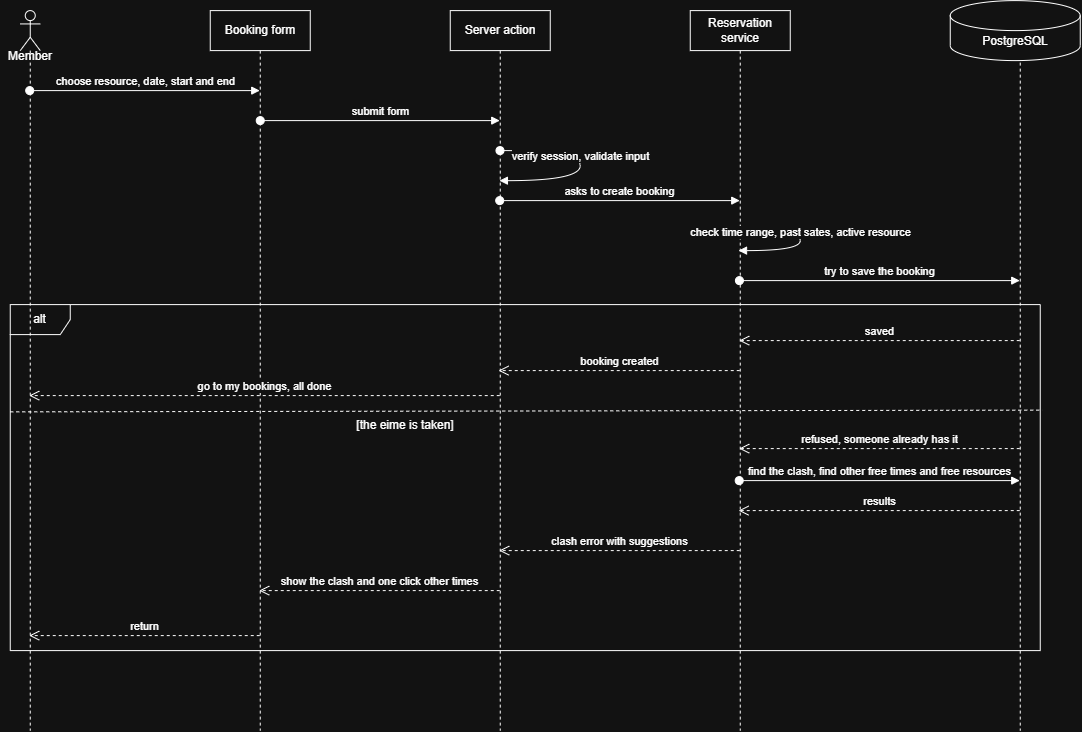

The diagram above was exported from draw.io. Its source (the exported page's mxGraphModel, read from the mxfile embedded in the PNG):
<mxGraphModel dx="1720" dy="1744" grid="1" gridSize="10" guides="1" tooltips="1" connect="1" arrows="1" fold="1" page="1" pageScale="1" pageWidth="1169" pageHeight="827" math="0" shadow="0">
  <root>
    <mxCell id="0" />
    <mxCell id="1" parent="0" />
    <mxCell id="SM5BK0t7HOwO_APm8GYO-1" parent="1" style="shape=umlLifeline;perimeter=lifelinePerimeter;whiteSpace=wrap;html=1;container=1;dropTarget=0;collapsible=0;recursiveResize=0;outlineConnect=0;portConstraint=eastwest;newEdgeStyle={&quot;curved&quot;:0,&quot;rounded&quot;:0};" value="Booking form" vertex="1">
      <mxGeometry height="720" width="100" x="220" y="40" as="geometry" />
    </mxCell>
    <mxCell id="SM5BK0t7HOwO_APm8GYO-3" parent="1" style="shape=umlLifeline;perimeter=lifelinePerimeter;whiteSpace=wrap;html=1;container=1;dropTarget=0;collapsible=0;recursiveResize=0;outlineConnect=0;portConstraint=eastwest;newEdgeStyle={&quot;curved&quot;:0,&quot;rounded&quot;:0};" value="Server action" vertex="1">
      <mxGeometry height="720" width="100" x="460" y="40" as="geometry" />
    </mxCell>
    <mxCell id="SM5BK0t7HOwO_APm8GYO-4" parent="1" style="shape=umlLifeline;perimeter=lifelinePerimeter;whiteSpace=wrap;html=1;container=1;dropTarget=0;collapsible=0;recursiveResize=0;outlineConnect=0;portConstraint=eastwest;newEdgeStyle={&quot;curved&quot;:0,&quot;rounded&quot;:0};" value="Reservation service" vertex="1">
      <mxGeometry height="720" width="100" x="700" y="40" as="geometry" />
    </mxCell>
    <mxCell id="SM5BK0t7HOwO_APm8GYO-8" edge="1" parent="1" style="html=1;verticalAlign=bottom;startArrow=oval;startFill=1;endArrow=block;startSize=8;curved=0;rounded=0;" value="choose resource, date, start and end">
      <mxGeometry relative="1" width="60" x="0.0009" as="geometry">
        <mxPoint as="offset" />
        <mxPoint x="39.447368421052715" y="120" as="sourcePoint" />
        <mxPoint x="269.5000000000002" y="120" as="targetPoint" />
      </mxGeometry>
    </mxCell>
    <mxCell id="SM5BK0t7HOwO_APm8GYO-9" edge="1" parent="1" style="html=1;verticalAlign=bottom;startArrow=oval;startFill=1;endArrow=block;startSize=8;curved=0;rounded=0;exitX=0.5;exitY=1;exitDx=0;exitDy=0;exitPerimeter=0;" value="submit form">
      <mxGeometry relative="1" width="60" as="geometry">
        <mxPoint x="270" y="149.99999999999977" as="sourcePoint" />
        <mxPoint x="509.5000000000002" y="149.99999999999977" as="targetPoint" />
      </mxGeometry>
    </mxCell>
    <mxCell id="SM5BK0t7HOwO_APm8GYO-10" edge="1" parent="1" style="html=1;verticalAlign=bottom;startArrow=oval;startFill=1;endArrow=block;startSize=8;curved=1;rounded=0;edgeStyle=orthogonalEdgeStyle;" value="verify session, validate input">
      <mxGeometry relative="1" width="60" as="geometry">
        <Array as="points">
          <mxPoint x="590" y="180" />
          <mxPoint x="590" y="210" />
        </Array>
        <mxPoint x="509.7307692307693" y="180" as="sourcePoint" />
        <mxPoint x="509.16666666666674" y="210.0666666666666" as="targetPoint" />
      </mxGeometry>
    </mxCell>
    <mxCell id="SM5BK0t7HOwO_APm8GYO-11" edge="1" parent="1" style="html=1;verticalAlign=bottom;startArrow=oval;startFill=1;endArrow=block;startSize=8;curved=0;rounded=0;" value="asks to create booking">
      <mxGeometry relative="1" width="60" x="-0.0002" as="geometry">
        <mxPoint as="offset" />
        <mxPoint x="509.4473684210525" y="230" as="sourcePoint" />
        <mxPoint x="749.5000000000002" y="230" as="targetPoint" />
      </mxGeometry>
    </mxCell>
    <mxCell id="SM5BK0t7HOwO_APm8GYO-12" edge="1" parent="1" style="html=1;verticalAlign=bottom;startArrow=oval;startFill=1;endArrow=block;startSize=8;curved=1;rounded=0;edgeStyle=orthogonalEdgeStyle;" target="SM5BK0t7HOwO_APm8GYO-4" value="check time range, past sates, active resource">
      <mxGeometry relative="1" width="60" as="geometry">
        <Array as="points">
          <mxPoint x="810.05" y="260" />
          <mxPoint x="810.05" y="280" />
        </Array>
        <mxPoint x="749.4473684210527" y="260" as="sourcePoint" />
        <mxPoint x="930" y="260" as="targetPoint" />
      </mxGeometry>
    </mxCell>
    <mxCell id="SM5BK0t7HOwO_APm8GYO-13" edge="1" parent="1" style="html=1;verticalAlign=bottom;startArrow=oval;startFill=1;endArrow=block;startSize=8;curved=0;rounded=0;" value="try to save the booking">
      <mxGeometry relative="1" width="60" as="geometry">
        <mxPoint x="749.1666666666667" y="310" as="sourcePoint" />
        <mxPoint x="1029.5" y="310" as="targetPoint" />
      </mxGeometry>
    </mxCell>
    <mxCell id="SM5BK0t7HOwO_APm8GYO-14" parent="1" style="shape=umlFrame;whiteSpace=wrap;html=1;pointerEvents=0;" value="alt" vertex="1">
      <mxGeometry height="346" width="1030" x="20" y="334" as="geometry" />
    </mxCell>
    <mxCell id="SM5BK0t7HOwO_APm8GYO-15" edge="1" parent="1" style="html=1;verticalAlign=bottom;endArrow=open;dashed=1;endSize=8;curved=0;rounded=0;" value="saved">
      <mxGeometry relative="1" as="geometry">
        <mxPoint x="1029.5" y="370" as="sourcePoint" />
        <mxPoint x="748.9615384615386" y="370" as="targetPoint" />
      </mxGeometry>
    </mxCell>
    <mxCell id="SM5BK0t7HOwO_APm8GYO-16" edge="1" parent="1" source="SM5BK0t7HOwO_APm8GYO-4" style="html=1;verticalAlign=bottom;endArrow=open;dashed=1;endSize=8;curved=0;rounded=0;" target="SM5BK0t7HOwO_APm8GYO-3" value="booking created">
      <mxGeometry relative="1" as="geometry">
        <mxPoint x="510" y="430" as="sourcePoint" />
        <mxPoint x="430" y="430" as="targetPoint" />
      </mxGeometry>
    </mxCell>
    <mxCell id="SM5BK0t7HOwO_APm8GYO-17" edge="1" parent="1" style="html=1;verticalAlign=bottom;endArrow=open;dashed=1;endSize=8;curved=0;rounded=0;" value="go to my bookings, all done">
      <mxGeometry relative="1" as="geometry">
        <mxPoint x="509.5" y="425" as="sourcePoint" />
        <mxPoint x="38.96153846153857" y="425" as="targetPoint" />
      </mxGeometry>
    </mxCell>
    <mxCell id="SM5BK0t7HOwO_APm8GYO-18" edge="1" parent="1" style="html=1;verticalAlign=bottom;endArrow=open;dashed=1;endSize=8;curved=0;rounded=0;" value="refused, someone already has it">
      <mxGeometry relative="1" as="geometry">
        <mxPoint x="1029.5" y="478" as="sourcePoint" />
        <mxPoint x="748.9615384615386" y="478" as="targetPoint" />
      </mxGeometry>
    </mxCell>
    <mxCell id="SM5BK0t7HOwO_APm8GYO-19" edge="1" parent="1" style="html=1;verticalAlign=bottom;startArrow=oval;startFill=1;endArrow=block;startSize=8;curved=0;rounded=0;" value="find the clash, find other free times and free resources">
      <mxGeometry relative="1" width="60" as="geometry">
        <mxPoint x="748.9615384615386" y="510" as="sourcePoint" />
        <mxPoint x="1029.5" y="510" as="targetPoint" />
      </mxGeometry>
    </mxCell>
    <mxCell id="SM5BK0t7HOwO_APm8GYO-20" edge="1" parent="1" style="html=1;verticalAlign=bottom;endArrow=open;dashed=1;endSize=8;curved=0;rounded=0;" target="SM5BK0t7HOwO_APm8GYO-4" value="results">
      <mxGeometry relative="1" as="geometry">
        <mxPoint x="1029.5" y="540" as="sourcePoint" />
        <mxPoint x="430" y="540" as="targetPoint" />
      </mxGeometry>
    </mxCell>
    <mxCell id="SM5BK0t7HOwO_APm8GYO-21" edge="1" parent="1" style="html=1;verticalAlign=bottom;endArrow=open;dashed=1;endSize=8;curved=0;rounded=0;" value="clash error with suggestions">
      <mxGeometry relative="1" as="geometry">
        <mxPoint x="749.5" y="580" as="sourcePoint" />
        <mxPoint x="508.96153846153857" y="580" as="targetPoint" />
      </mxGeometry>
    </mxCell>
    <mxCell id="SM5BK0t7HOwO_APm8GYO-22" edge="1" parent="1" style="html=1;verticalAlign=bottom;endArrow=open;dashed=1;endSize=8;curved=0;rounded=0;" value="show the clash and one click other times">
      <mxGeometry relative="1" x="-0.0022" as="geometry">
        <mxPoint as="offset" />
        <mxPoint x="509.5" y="620" as="sourcePoint" />
        <mxPoint x="268.96153846153834" y="620" as="targetPoint" />
      </mxGeometry>
    </mxCell>
    <mxCell id="SM5BK0t7HOwO_APm8GYO-23" edge="1" parent="1" style="html=1;verticalAlign=bottom;endArrow=open;dashed=1;endSize=8;curved=0;rounded=0;" value="return">
      <mxGeometry relative="1" as="geometry">
        <mxPoint x="269.4999999999998" y="665" as="sourcePoint" />
        <mxPoint x="38.96153846153857" y="665" as="targetPoint" />
      </mxGeometry>
    </mxCell>
    <mxCell id="SM5BK0t7HOwO_APm8GYO-24" edge="1" parent="1" source="SM5BK0t7HOwO_APm8GYO-14" style="endArrow=none;dashed=1;html=1;rounded=0;entryX=1.002;entryY=0.305;entryDx=0;entryDy=0;entryPerimeter=0;exitX=0;exitY=0.31;exitDx=0;exitDy=0;exitPerimeter=0;" target="SM5BK0t7HOwO_APm8GYO-14" value="">
      <mxGeometry height="50" relative="1" width="50" as="geometry">
        <mxPoint x="10" y="470" as="sourcePoint" />
        <mxPoint x="490" y="400" as="targetPoint" />
      </mxGeometry>
    </mxCell>
    <mxCell id="SM5BK0t7HOwO_APm8GYO-25" connectable="0" parent="1" style="group" value="" vertex="1">
      <mxGeometry height="720" width="60" x="10" y="40" as="geometry" />
    </mxCell>
    <mxCell id="SM5BK0t7HOwO_APm8GYO-2" parent="SM5BK0t7HOwO_APm8GYO-25" style="shape=umlLifeline;perimeter=lifelinePerimeter;whiteSpace=wrap;html=1;container=1;dropTarget=0;collapsible=0;recursiveResize=0;outlineConnect=0;portConstraint=eastwest;newEdgeStyle={&quot;curved&quot;:0,&quot;rounded&quot;:0};participant=umlActor;" value="" vertex="1">
      <mxGeometry height="720" width="20" x="20" as="geometry" />
    </mxCell>
    <mxCell id="SM5BK0t7HOwO_APm8GYO-6" parent="SM5BK0t7HOwO_APm8GYO-25" style="text;html=1;whiteSpace=wrap;strokeColor=none;fillColor=none;align=center;verticalAlign=middle;rounded=0;" value="Member" vertex="1">
      <mxGeometry height="72" width="60" y="10" as="geometry" />
    </mxCell>
    <mxCell id="SM5BK0t7HOwO_APm8GYO-27" connectable="0" parent="1" style="group" value="" vertex="1">
      <mxGeometry height="730" width="130" x="960" y="30" as="geometry" />
    </mxCell>
    <mxCell id="SM5BK0t7HOwO_APm8GYO-5" parent="SM5BK0t7HOwO_APm8GYO-27" style="shape=umlLifeline;perimeter=lifelinePerimeter;whiteSpace=wrap;html=1;container=1;dropTarget=0;collapsible=0;recursiveResize=0;outlineConnect=0;portConstraint=eastwest;newEdgeStyle={&quot;curved&quot;:0,&quot;rounded&quot;:0};" value="PostgreSQL" vertex="1">
      <mxGeometry height="720" width="100" x="20" y="10" as="geometry" />
    </mxCell>
    <mxCell id="SM5BK0t7HOwO_APm8GYO-26" parent="SM5BK0t7HOwO_APm8GYO-27" style="shape=cylinder3;whiteSpace=wrap;html=1;boundedLbl=1;backgroundOutline=1;size=15;" value="PostgreSQL" vertex="1">
      <mxGeometry height="60" width="130" as="geometry" />
    </mxCell>
    <mxCell id="SM5BK0t7HOwO_APm8GYO-28" parent="1" style="text;html=1;whiteSpace=wrap;strokeColor=none;fillColor=none;align=center;verticalAlign=middle;rounded=0;" value="[the eime is taken]" vertex="1">
      <mxGeometry height="30" width="110" x="360" y="440" as="geometry" />
    </mxCell>
  </root>
</mxGraphModel>